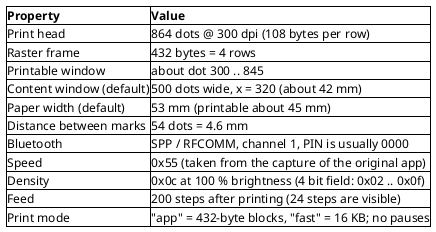

The diagram above was rendered by PlantUML. Its source (embedded in the PNG):
@startsalt
{
  {#
    <b>Property</b> | <b>Value</b>
    Print head | 864 dots @ 300 dpi (108 bytes per row)
    Raster frame | 432 bytes = 4 rows
    Printable window | about dot 300 .. 845
    Content window (default) | 500 dots wide, x = 320 (about 42 mm)
    Paper width (default) | 53 mm (printable about 45 mm)
    Distance between marks | 54 dots = 4.6 mm
    Bluetooth | SPP / RFCOMM, channel 1, PIN is usually 0000
    Speed | 0x55 (taken from the capture of the original app)
    Density | 0x0c at 100 % brightness (4 bit field: 0x02 .. 0x0f)
    Feed | 200 steps after printing (24 steps are visible)
    Print mode | "app" = 432-byte blocks, "fast" = 16 KB; no pauses
  }
}
@endsalt